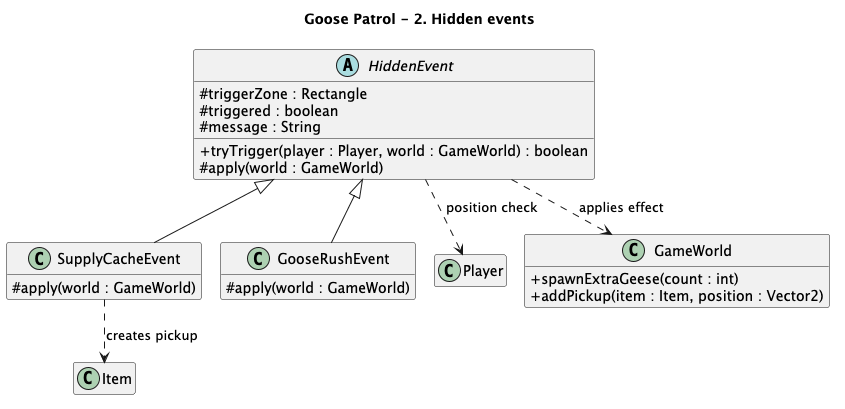

The diagram above was rendered by PlantUML. Its source (embedded in the PNG):
@startuml
title Goose Patrol - 2. Hidden events

skinparam classAttributeIconSize 0
skinparam shadowing false
hide empty members

' main class
abstract class HiddenEvent {
  #triggerZone : Rectangle
  #triggered : boolean
  #message : String
  +tryTrigger(player : Player, world : GameWorld) : boolean
  #apply(world : GameWorld)
}

' other classes
class SupplyCacheEvent {
  #apply(world : GameWorld)
}

class GooseRushEvent {
  #apply(world : GameWorld)
}

class Player

class GameWorld {
  +spawnExtraGeese(count : int)
  +addPickup(item : Item, position : Vector2)
}

class Item

' relationships
HiddenEvent <|-- SupplyCacheEvent
HiddenEvent <|-- GooseRushEvent
HiddenEvent ..> Player : position check
HiddenEvent ..> GameWorld : applies effect
SupplyCacheEvent ..> Item : creates pickup

@enduml